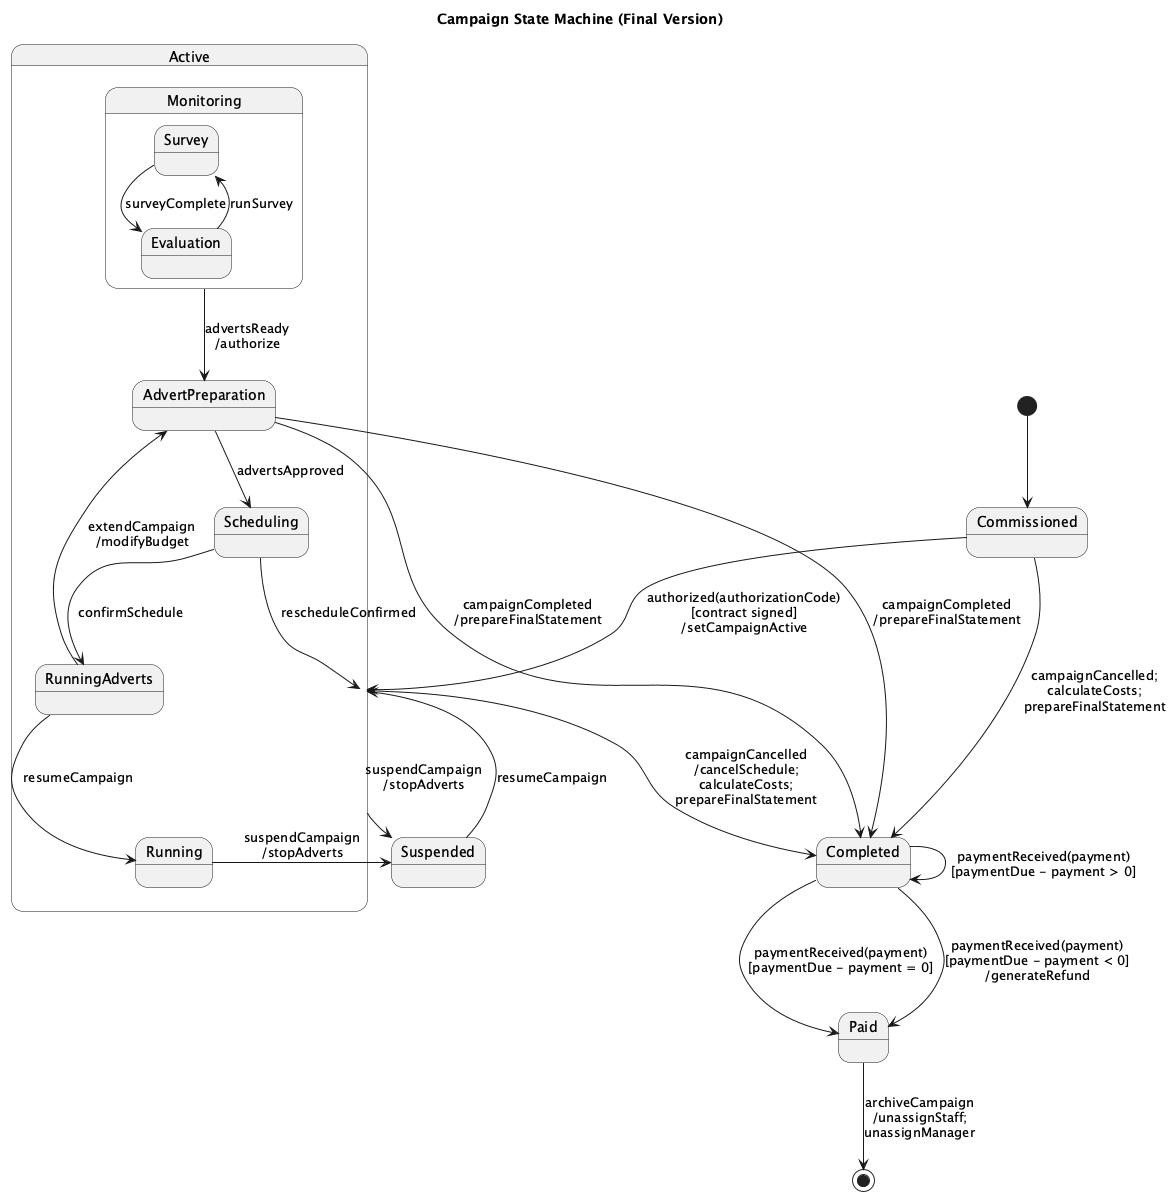

The diagram above was rendered by PlantUML. Its source (embedded in the PNG):
@startuml
title Campaign State Machine (Final Version)

[*] --> Commissioned

state Commissioned
state Suspended
state Completed
state Paid

Commissioned --> Active : authorized(authorizationCode)\n[contract signed]\n/setCampaignActive
Commissioned --> Completed : campaignCancelled;\ncalculateCosts;\nprepareFinalStatement
state Active {

  state Monitoring {
    Survey --> Evaluation : surveyComplete
    Evaluation --> Survey : runSurvey
    Monitoring --> AdvertPreparation : advertsReady\n/authorize
  }

  state Running {
    AdvertPreparation --> Scheduling : advertsApproved
    Scheduling --> RunningAdverts : confirmSchedule
    RunningAdverts --> AdvertPreparation : extendCampaign\n/modifyBudget
    Running --> Suspended : suspendCampaign\n/stopAdverts
  }

  state RunningAdverts {
    RunningAdverts --> Running : resumeCampaign
  }

  state AdvertPreparation {
    AdvertPreparation --> Completed : campaignCompleted\n/prepareFinalStatement
  }

  state Scheduling {
    Scheduling --> Active : rescheduleConfirmed
  }
}

Active --> Suspended : suspendCampaign\n/stopAdverts
Suspended --> Active : resumeCampaign

Active --> Completed : campaignCancelled\n/cancelSchedule;\ncalculateCosts;\nprepareFinalStatement
AdvertPreparation --> Completed : campaignCompleted\n/prepareFinalStatement

Completed --> Paid : paymentReceived(payment)\n[paymentDue - payment = 0]
Completed --> Completed : paymentReceived(payment)\n[paymentDue - payment > 0]
Completed --> Paid : paymentReceived(payment)\n[paymentDue - payment < 0]\n/generateRefund

Paid --> [*] : archiveCampaign\n/unassignStaff;\nunassignManager
@enduml